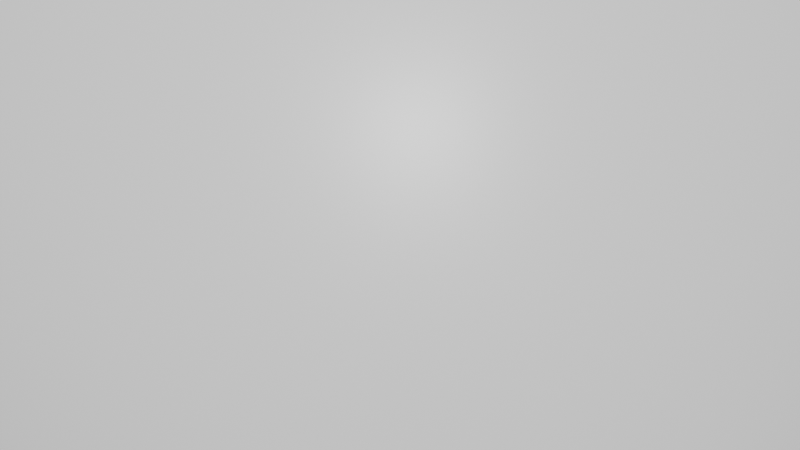 # Source: Rock.blend  (saved by Blender 2.90.8; exported with 4.5.12 LTS)
import bpy
from mathutils import Matrix  # noqa: F401  (used for matrix-valued properties, if any)

bpy.ops.wm.read_factory_settings(use_empty=True)
scene = bpy.context.scene
scene.name = 'Scene'

# ---- collections
col_collection = bpy.data.collections.new('Collection'); scene.collection.children.link(col_collection)

# ---- materials (node trees are filled in below, after node groups)
mat_material = bpy.data.materials.new('Material')
mat_material.alpha_threshold = 0.0
mat_material.use_transparent_shadow = False
mat_material.line_color = (0.0, 0.0, 0.0, 1.0)

# ---- material node trees
mat_material.use_nodes = True; mat_material.node_tree.nodes.clear()
_N = mat_material.node_tree.nodes; _L = mat_material.node_tree.links
n0 = _N.new('ShaderNodeOutputMaterial'); n0.name = 'Material Output'; n0.location = (300, 300)
n1 = _N.new('ShaderNodeBsdfPrincipled'); n1.name = 'Principled BSDF'; n1.location = (10, 300)
n1.distribution = 'GGX'
n1.subsurface_method = 'BURLEY'
n1.inputs[2].default_value = 0.4
n1.inputs[3].default_value = 1.45
n1.inputs[27].default_value = (0.0, 0.0, 0.0, 1.0)
n1.inputs[28].default_value = 1.0
_L.new(n1.outputs[0], n0.inputs[0])
n0.is_active_output = True

# ---- world
world_world = bpy.data.worlds.new('World'); scene.world = world_world
world_world.use_nodes = True; world_world.node_tree.nodes.clear()
_N = world_world.node_tree.nodes; _L = world_world.node_tree.links
n0 = _N.new('ShaderNodeOutputWorld'); n0.name = 'World Output'; n0.location = (300, 300)
n1 = _N.new('ShaderNodeBackground'); n1.name = 'Background'; n1.location = (10, 300)
n1.inputs[0].default_value = (0.05088, 0.05088, 0.05088, 1.0)
_L.new(n1.outputs[0], n0.inputs[0])
n0.is_active_output = True
world_world.color = (0.05088, 0.05088, 0.05088)
world_world.use_sun_shadow = False
world_world.sun_shadow_jitter_overblur = 0.0

# ---- meshes
me_cube = bpy.data.meshes.new('Cube')
me_cube.from_pydata([(1.007, 1.008, 1.007), (1.0, 1.0, -1.0), (1.011, -1.012, 1.009), (1.004, -1.007, -1.004), (-1.006, 1.008, 1.006), (-1.0, 1.0, -1.0), (-1.012, -1.014, 1.013), (-1.0, -1.0, -1.0)], [], [(0, 4, 6, 2), (3, 2, 6, 7), (7, 6, 4, 5), (5, 1, 3, 7), (1, 0, 2, 3), (5, 4, 0, 1)])
me_cube.polygons.foreach_set('use_smooth', [True] * 6)
_uv = me_cube.uv_layers.new(name='UVMap')
_uv.uv.foreach_set('vector', [0.625, 0.5, 0.875, 0.5, 0.875, 0.75, 0.625, 0.75, 0.375, 0.75, 0.625, 0.75, 0.625, 1.0, 0.375, 1.0, 0.375, 0.0, 0.625, 0.0, 0.625, 0.25, 0.375, 0.25, 0.125, 0.5, 0.375, 0.5, 0.375, 0.75, 0.125, 0.75, 0.375, 0.5, 0.625, 0.5, 0.625, 0.75, 0.375, 0.75, 0.375, 0.25, 0.625, 0.25, 0.625, 0.5, 0.375, 0.5])
me_cube.materials.append(mat_material)
me_cube.use_remesh_preserve_volume = False
me_cube.use_remesh_preserve_attributes = False
me_cube.use_mirror_vertex_groups = False
me_cube.update()

# ---- objects
ob_cube = bpy.data.objects.new('Cube', me_cube)

# ---- transforms, parenting, visibility, modifiers, constraints
ob_cube.location = (0.0, 0.0, 0.0)
ob_cube.lock_rotations_4d = False
ob_cube.empty_display_type = 'ARROWS'
ob_cube.lineart.crease_threshold = 0.0
_m = ob_cube.modifiers.new('Subdivision', 'SUBSURF')
_m.uv_smooth = 'PRESERVE_CORNERS'
_m.levels = 5
_m.render_levels = 5
_m = ob_cube.modifiers.new('Displace', 'DISPLACE')

# ---- collection membership
col_collection.objects.link(ob_cube)

# ---- scene / render settings (as saved in the file)
scene.frame_start = 1; scene.frame_end = 250; scene.frame_set(0)
scene.render.engine = 'BLENDER_EEVEE_NEXT'
scene.cycles.use_denoising = False
scene.cycles.samples = 128
scene.cycles.sampling_pattern = 'TABULATED_SOBOL'
scene.cycles.use_adaptive_sampling = False
scene.cycles.use_light_tree = False
scene.view_settings.view_transform = 'Filmic'
bpy.context.view_layer.update()

# ---- added for rendering (the .blend has no active camera and no usable light): camera, sun
cam_auto = bpy.data.cameras.new('AutoCamera')
cam_auto.lens = 50.0
cam_auto.sensor_width = 36.0
cam_auto.clip_end = 1000.0
ob_auto_camera = bpy.data.objects.new('AutoCamera', cam_auto)
scene.collection.objects.link(ob_auto_camera)
ob_auto_camera.location = (1.48877, -1.83332, 1.19499)
ob_auto_camera.rotation_euler = (1.09748, -7.21219e-08, 0.694738)
scene.camera = ob_auto_camera
light_auto_sun = bpy.data.lights.new('AutoSun', 'SUN')
light_auto_sun.energy = 3.0
light_auto_sun.angle = 0.0523599
ob_auto_sun = bpy.data.objects.new('AutoSun', light_auto_sun)
scene.collection.objects.link(ob_auto_sun)
ob_auto_sun.rotation_euler = (0.872665, 0.174533, 0.523599)
bpy.context.view_layer.update()
